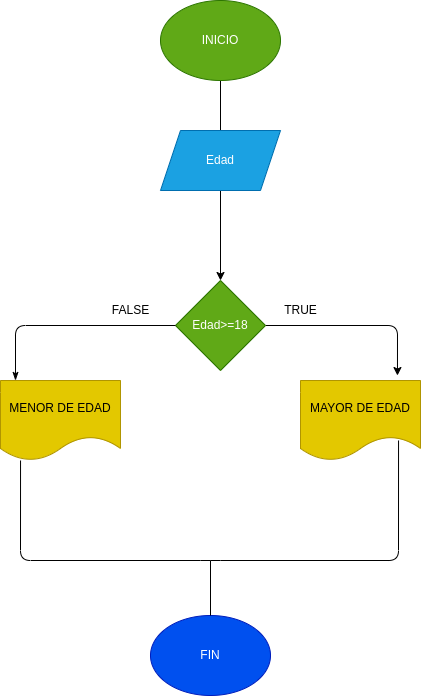

The diagram above was exported from draw.io. Its source (the exported page's mxGraphModel, read from the mxfile embedded in the PNG):
<mxGraphModel dx="471" dy="1578" grid="1" gridSize="10" guides="1" tooltips="1" connect="1" arrows="1" fold="1" page="1" pageScale="1" pageWidth="827" pageHeight="1169" math="0" shadow="0">
  <root>
    <mxCell id="0" />
    <mxCell id="1" parent="0" />
    <mxCell id="4" value="" style="edgeStyle=none;html=1;" edge="1" parent="1" source="2" target="3">
      <mxGeometry relative="1" as="geometry" />
    </mxCell>
    <mxCell id="2" value="INICIO" style="ellipse;whiteSpace=wrap;html=1;fillColor=#60a917;fontColor=#ffffff;strokeColor=#2D7600;" vertex="1" parent="1">
      <mxGeometry x="190" y="-110" width="120" height="80" as="geometry" />
    </mxCell>
    <mxCell id="6" value="" style="edgeStyle=none;html=1;entryX=0.808;entryY=-0.062;entryDx=0;entryDy=0;entryPerimeter=0;" edge="1" parent="1" source="3" target="5">
      <mxGeometry relative="1" as="geometry">
        <Array as="points">
          <mxPoint x="427" y="215" />
        </Array>
      </mxGeometry>
    </mxCell>
    <mxCell id="3" value="Edad&amp;gt;=18" style="rhombus;whiteSpace=wrap;html=1;fillColor=#60a917;fontColor=#ffffff;strokeColor=#2D7600;" vertex="1" parent="1">
      <mxGeometry x="205" y="170" width="90" height="90" as="geometry" />
    </mxCell>
    <mxCell id="5" value="MAYOR DE EDAD" style="shape=document;whiteSpace=wrap;html=1;boundedLbl=1;fillColor=#e3c800;fontColor=#000000;strokeColor=#B09500;" vertex="1" parent="1">
      <mxGeometry x="330" y="270" width="120" height="80" as="geometry" />
    </mxCell>
    <mxCell id="7" value="MENOR DE EDAD" style="shape=document;whiteSpace=wrap;html=1;boundedLbl=1;fillColor=#e3c800;fontColor=#000000;strokeColor=#B09500;" vertex="1" parent="1">
      <mxGeometry x="30" y="270" width="120" height="80" as="geometry" />
    </mxCell>
    <mxCell id="8" value="" style="endArrow=none;html=1;exitX=0.817;exitY=0.75;exitDx=0;exitDy=0;exitPerimeter=0;entryX=0.167;entryY=1;entryDx=0;entryDy=0;entryPerimeter=0;endFill=0;" edge="1" parent="1" source="5" target="7">
      <mxGeometry width="50" height="50" relative="1" as="geometry">
        <mxPoint x="20" y="400" as="sourcePoint" />
        <mxPoint x="70" y="350" as="targetPoint" />
        <Array as="points">
          <mxPoint x="428" y="450" />
          <mxPoint x="240" y="450" />
          <mxPoint x="50" y="450" />
        </Array>
      </mxGeometry>
    </mxCell>
    <mxCell id="9" value="" style="endArrow=classicThin;html=1;exitX=0;exitY=0.5;exitDx=0;exitDy=0;endFill=1;strokeWidth=1;" edge="1" parent="1" source="3">
      <mxGeometry width="50" height="50" relative="1" as="geometry">
        <mxPoint x="110" y="250" as="sourcePoint" />
        <mxPoint x="45" y="270" as="targetPoint" />
        <Array as="points">
          <mxPoint x="45" y="215" />
        </Array>
      </mxGeometry>
    </mxCell>
    <mxCell id="10" value="FIN" style="ellipse;whiteSpace=wrap;html=1;fillColor=#0050ef;fontColor=#ffffff;strokeColor=#001DBC;" vertex="1" parent="1">
      <mxGeometry x="180" y="505" width="120" height="80" as="geometry" />
    </mxCell>
    <mxCell id="11" value="" style="endArrow=none;html=1;strokeWidth=1;exitX=0.5;exitY=0;exitDx=0;exitDy=0;" edge="1" parent="1" source="10">
      <mxGeometry width="50" height="50" relative="1" as="geometry">
        <mxPoint x="220" y="510" as="sourcePoint" />
        <mxPoint x="240" y="450" as="targetPoint" />
      </mxGeometry>
    </mxCell>
    <mxCell id="12" value="Edad" style="shape=parallelogram;perimeter=parallelogramPerimeter;whiteSpace=wrap;html=1;fixedSize=1;fillColor=#1ba1e2;fontColor=#ffffff;strokeColor=#006EAF;" vertex="1" parent="1">
      <mxGeometry x="190" y="20" width="120" height="60" as="geometry" />
    </mxCell>
    <mxCell id="13" value="TRUE" style="text;html=1;align=center;verticalAlign=middle;resizable=0;points=[];autosize=1;strokeColor=none;fillColor=none;" vertex="1" parent="1">
      <mxGeometry x="305" y="190" width="50" height="20" as="geometry" />
    </mxCell>
    <mxCell id="14" value="FALSE" style="text;html=1;align=center;verticalAlign=middle;resizable=0;points=[];autosize=1;strokeColor=none;fillColor=none;" vertex="1" parent="1">
      <mxGeometry x="135" y="190" width="50" height="20" as="geometry" />
    </mxCell>
  </root>
</mxGraphModel>